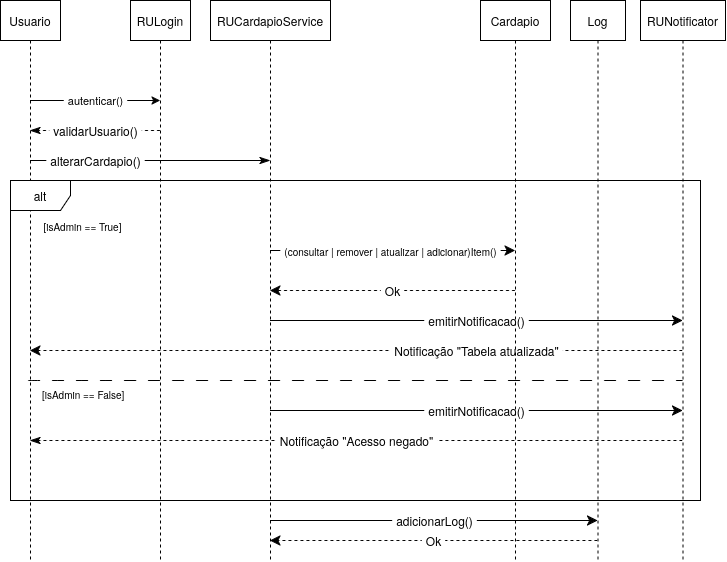

The diagram above was exported from draw.io. Its source (the exported page's mxGraphModel, read from the mxfile embedded in the PNG):
<mxGraphModel dx="770" dy="719" grid="1" gridSize="10" guides="1" tooltips="1" connect="1" arrows="1" fold="1" page="1" pageScale="1" pageWidth="850" pageHeight="1100" math="0" shadow="0">
  <root>
    <mxCell id="0" />
    <mxCell id="1" parent="0" />
    <mxCell id="zu0wBRuxU1fJMadu2qE1-12" edge="1" parent="1" source="aM9ryv3xv72pqoxQDRHE-1" style="edgeStyle=sequenceEdgeStyle;rounded=0;orthogonalLoop=1;jettySize=auto;html=1;libavoidRouting=0;curved=0;defaultLabelBackgroundColor=page;labelPadding=0 4;" target="zu0wBRuxU1fJMadu2qE1-5" value="autenticar()">
      <mxGeometry relative="1" as="geometry">
        <Array as="points">
          <mxPoint x="180" y="140" />
        </Array>
      </mxGeometry>
    </mxCell>
    <mxCell id="oYI7kNnZYYfau_ncyIct-9" edge="1" parent="1" source="aM9ryv3xv72pqoxQDRHE-1" style="edgeStyle=sequenceEdgeStyle;curved=0;rounded=0;orthogonalLoop=1;jettySize=auto;html=1;libavoidRouting=0;fontSize=12;defaultLabelBackgroundColor=page;labelPadding=0 4;startSize=8;endSize=8;endArrow=classicThin;endFill=1;" target="aM9ryv3xv72pqoxQDRHE-5" value="alterarCardapio()">
      <mxGeometry relative="1" x="-0.4583" as="geometry">
        <Array as="points">
          <mxPoint x="144.5" y="199.9999999999999" />
        </Array>
      </mxGeometry>
    </mxCell>
    <mxCell id="aM9ryv3xv72pqoxQDRHE-1" parent="1" style="shape=umlLifeline;perimeter=lifelinePerimeter;whiteSpace=wrap;html=1;container=1;dropTarget=0;collapsible=0;recursiveResize=0;outlineConnect=0;portConstraint=eastwest;newEdgeStyle={&quot;edgeStyle&quot;:&quot;sequenceEdgeStyle&quot;,&quot;libavoidRouting&quot;:0,&quot;curved&quot;:0,&quot;rounded&quot;:0};" value="Usuario" vertex="1">
      <mxGeometry height="560" width="60" x="50" y="40" as="geometry" />
    </mxCell>
    <mxCell id="oYI7kNnZYYfau_ncyIct-10" edge="1" parent="1" source="aM9ryv3xv72pqoxQDRHE-5" style="edgeStyle=sequenceEdgeStyle;curved=0;rounded=0;orthogonalLoop=1;jettySize=auto;html=1;libavoidRouting=0;fontSize=12;defaultLabelBackgroundColor=page;labelPadding=0 4;startSize=8;endSize=8;" target="zu0wBRuxU1fJMadu2qE1-8" value="emitirNotificacao()">
      <mxGeometry relative="1" as="geometry">
        <Array as="points">
          <mxPoint x="491.2500000000002" y="450" />
        </Array>
      </mxGeometry>
    </mxCell>
    <mxCell id="oYI7kNnZYYfau_ncyIct-13" edge="1" parent="1" source="aM9ryv3xv72pqoxQDRHE-5" style="edgeStyle=sequenceEdgeStyle;curved=0;rounded=0;orthogonalLoop=1;jettySize=auto;html=1;libavoidRouting=0;fontSize=12;defaultLabelBackgroundColor=page;labelPadding=0 4;startSize=8;endSize=8;" target="zu0wBRuxU1fJMadu2qE1-7" value="adicionarLog()">
      <mxGeometry relative="1" x="0.0044" as="geometry">
        <mxPoint as="offset" />
        <Array as="points">
          <mxPoint x="433.25" y="560" />
        </Array>
      </mxGeometry>
    </mxCell>
    <mxCell id="oYI7kNnZYYfau_ncyIct-16" edge="1" parent="1" source="aM9ryv3xv72pqoxQDRHE-5" style="edgeStyle=sequenceEdgeStyle;curved=0;rounded=0;orthogonalLoop=1;jettySize=auto;html=1;libavoidRouting=0;fontSize=12;defaultLabelBackgroundColor=page;labelPadding=0 4;startSize=8;endSize=8;" target="zu0wBRuxU1fJMadu2qE1-6" value="&lt;font style=&quot;font-size: 10px;&quot;&gt;(consultar | remover | atualizar | adicionar)Item()&lt;/font&gt;">
      <mxGeometry relative="1" x="-0.0163" as="geometry">
        <mxPoint x="-1" as="offset" />
        <Array as="points">
          <mxPoint x="450" y="290" />
        </Array>
      </mxGeometry>
    </mxCell>
    <mxCell id="oYI7kNnZYYfau_ncyIct-19" edge="1" parent="1" source="aM9ryv3xv72pqoxQDRHE-5" style="edgeStyle=sequenceEdgeStyle;curved=0;rounded=0;orthogonalLoop=1;jettySize=auto;html=1;libavoidRouting=0;fontSize=12;defaultLabelBackgroundColor=page;labelPadding=0 4;startSize=8;endSize=8;" target="zu0wBRuxU1fJMadu2qE1-8" value="emitirNotificacao()">
      <mxGeometry relative="1" x="-0.0012" as="geometry">
        <Array as="points">
          <mxPoint x="500" y="360" />
        </Array>
      </mxGeometry>
    </mxCell>
    <mxCell id="aM9ryv3xv72pqoxQDRHE-5" parent="1" style="shape=umlLifeline;perimeter=lifelinePerimeter;whiteSpace=wrap;html=1;container=1;dropTarget=0;collapsible=0;recursiveResize=0;outlineConnect=0;portConstraint=eastwest;newEdgeStyle={&quot;edgeStyle&quot;:&quot;sequenceEdgeStyle&quot;,&quot;libavoidRouting&quot;:0,&quot;curved&quot;:0,&quot;rounded&quot;:0};" value="RUCardapioService" vertex="1">
      <mxGeometry height="560" width="120" x="260" y="40" as="geometry" />
    </mxCell>
    <mxCell id="oYI7kNnZYYfau_ncyIct-8" edge="1" parent="1" source="zu0wBRuxU1fJMadu2qE1-5" style="edgeStyle=sequenceEdgeStyle;curved=0;rounded=0;orthogonalLoop=1;jettySize=auto;html=1;libavoidRouting=0;fontSize=12;defaultLabelBackgroundColor=page;labelPadding=0 4;startSize=8;endSize=8;dashed=1;endArrow=classicThin;endFill=1;startArrow=none;startFill=0;" target="aM9ryv3xv72pqoxQDRHE-1" value="validarUsuario()">
      <mxGeometry relative="1" as="geometry">
        <Array as="points">
          <mxPoint x="145" y="170.0000000000001" />
        </Array>
      </mxGeometry>
    </mxCell>
    <mxCell id="zu0wBRuxU1fJMadu2qE1-5" parent="1" style="shape=umlLifeline;perimeter=lifelinePerimeter;whiteSpace=wrap;html=1;container=1;dropTarget=0;collapsible=0;recursiveResize=0;outlineConnect=0;portConstraint=eastwest;newEdgeStyle={&quot;edgeStyle&quot;:&quot;sequenceEdgeStyle&quot;,&quot;libavoidRouting&quot;:0,&quot;curved&quot;:0,&quot;rounded&quot;:0};" value="RULogin" vertex="1">
      <mxGeometry height="560" width="60" x="180" y="40" as="geometry" />
    </mxCell>
    <mxCell id="oYI7kNnZYYfau_ncyIct-17" edge="1" parent="1" source="zu0wBRuxU1fJMadu2qE1-6" style="edgeStyle=sequenceEdgeStyle;curved=0;rounded=0;orthogonalLoop=1;jettySize=auto;html=1;libavoidRouting=0;fontSize=12;defaultLabelBackgroundColor=page;labelPadding=0 4;startSize=8;endSize=8;dashed=1;" target="aM9ryv3xv72pqoxQDRHE-5" value="Ok">
      <mxGeometry relative="1" as="geometry">
        <Array as="points">
          <mxPoint x="320" y="330" />
        </Array>
      </mxGeometry>
    </mxCell>
    <mxCell id="zu0wBRuxU1fJMadu2qE1-6" parent="1" style="shape=umlLifeline;perimeter=lifelinePerimeter;whiteSpace=wrap;html=1;container=1;dropTarget=0;collapsible=0;recursiveResize=0;outlineConnect=0;portConstraint=eastwest;newEdgeStyle={&quot;edgeStyle&quot;:&quot;sequenceEdgeStyle&quot;,&quot;libavoidRouting&quot;:0,&quot;curved&quot;:0,&quot;rounded&quot;:0};" value="Cardapio" vertex="1">
      <mxGeometry height="560" width="70" x="530" y="40" as="geometry" />
    </mxCell>
    <mxCell id="oYI7kNnZYYfau_ncyIct-15" edge="1" parent="1" source="zu0wBRuxU1fJMadu2qE1-7" style="edgeStyle=sequenceEdgeStyle;curved=0;rounded=0;orthogonalLoop=1;jettySize=auto;html=1;libavoidRouting=0;fontSize=12;defaultLabelBackgroundColor=page;labelPadding=0 4;startSize=8;endSize=8;dashed=1;" target="aM9ryv3xv72pqoxQDRHE-5" value="Ok">
      <mxGeometry relative="1" as="geometry">
        <Array as="points">
          <mxPoint x="490" y="580" />
        </Array>
      </mxGeometry>
    </mxCell>
    <mxCell id="zu0wBRuxU1fJMadu2qE1-7" parent="1" style="shape=umlLifeline;perimeter=lifelinePerimeter;whiteSpace=wrap;html=1;container=1;dropTarget=0;collapsible=0;recursiveResize=0;outlineConnect=0;portConstraint=eastwest;newEdgeStyle={&quot;edgeStyle&quot;:&quot;sequenceEdgeStyle&quot;,&quot;libavoidRouting&quot;:0,&quot;curved&quot;:0,&quot;rounded&quot;:0};" value="Log" vertex="1">
      <mxGeometry height="560" width="55" x="620" y="40" as="geometry" />
    </mxCell>
    <mxCell id="oYI7kNnZYYfau_ncyIct-12" edge="1" parent="1" source="zu0wBRuxU1fJMadu2qE1-8" style="edgeStyle=sequenceEdgeStyle;curved=0;rounded=0;orthogonalLoop=1;jettySize=auto;html=1;libavoidRouting=0;fontSize=12;defaultLabelBackgroundColor=page;labelPadding=0 4;startSize=8;endSize=8;endArrow=classicThin;endFill=1;startArrow=none;startFill=0;dashed=1;" target="aM9ryv3xv72pqoxQDRHE-1" value="Notificação &quot;Acesso negado&quot;">
      <mxGeometry relative="1" x="-0.0017" as="geometry">
        <mxPoint as="offset" />
        <Array as="points">
          <mxPoint x="570" y="480" />
        </Array>
      </mxGeometry>
    </mxCell>
    <mxCell id="oYI7kNnZYYfau_ncyIct-20" edge="1" parent="1" source="zu0wBRuxU1fJMadu2qE1-8" style="edgeStyle=sequenceEdgeStyle;curved=0;rounded=0;orthogonalLoop=1;jettySize=auto;html=1;libavoidRouting=0;fontSize=12;defaultLabelBackgroundColor=page;labelPadding=0 4;startSize=8;endSize=8;dashed=1;" target="aM9ryv3xv72pqoxQDRHE-1" value="Notificação &quot;Tabela atualizada&quot;">
      <mxGeometry relative="1" x="-0.3686" as="geometry">
        <Array as="points">
          <mxPoint x="470.75" y="390" />
        </Array>
      </mxGeometry>
    </mxCell>
    <mxCell id="zu0wBRuxU1fJMadu2qE1-8" parent="1" style="shape=umlLifeline;perimeter=lifelinePerimeter;whiteSpace=wrap;html=1;container=1;dropTarget=0;collapsible=0;recursiveResize=0;outlineConnect=0;portConstraint=eastwest;newEdgeStyle={&quot;edgeStyle&quot;:&quot;sequenceEdgeStyle&quot;,&quot;libavoidRouting&quot;:0,&quot;curved&quot;:0,&quot;rounded&quot;:0};" value="RUNotificator" vertex="1">
      <mxGeometry height="560" width="85" x="690" y="40" as="geometry" />
    </mxCell>
    <mxCell id="zu0wBRuxU1fJMadu2qE1-9" parent="1" style="shape=umlFrame;whiteSpace=wrap;html=1;pointerEvents=0;" value="&lt;div&gt;alt&lt;/div&gt;" vertex="1">
      <mxGeometry height="320" width="690" x="60" y="220" as="geometry" />
    </mxCell>
    <mxCell id="oYI7kNnZYYfau_ncyIct-1" edge="1" parent="1" style="endArrow=none;dashed=1;html=1;rounded=0;fontSize=12;defaultLabelBackgroundColor=page;labelPadding=0 4;startSize=8;endSize=8;curved=1;exitX=0;exitY=0.786;exitDx=0;exitDy=0;exitPerimeter=0;dashPattern=12 12;" target="zu0wBRuxU1fJMadu2qE1-8" value="">
      <mxGeometry height="50" relative="1" width="50" as="geometry">
        <mxPoint x="77.67" y="419.99999999999994" as="sourcePoint" />
        <mxPoint x="662.4999999999999" y="416.35999999999996" as="targetPoint" />
      </mxGeometry>
    </mxCell>
    <mxCell id="oYI7kNnZYYfau_ncyIct-2" parent="1" style="text;html=1;whiteSpace=wrap;strokeColor=none;fillColor=none;align=center;verticalAlign=middle;rounded=0;" value="&lt;font size=&quot;1&quot;&gt;[isAdmin == True]&lt;/font&gt;" vertex="1">
      <mxGeometry height="10" width="85" x="90" y="260" as="geometry" />
    </mxCell>
    <mxCell id="oYI7kNnZYYfau_ncyIct-5" parent="1" style="text;whiteSpace=wrap;html=1;" value="&lt;font size=&quot;1&quot;&gt;[isAdmin == False]&lt;/font&gt;" vertex="1">
      <mxGeometry height="20" width="85" x="90" y="420" as="geometry" />
    </mxCell>
  </root>
</mxGraphModel>